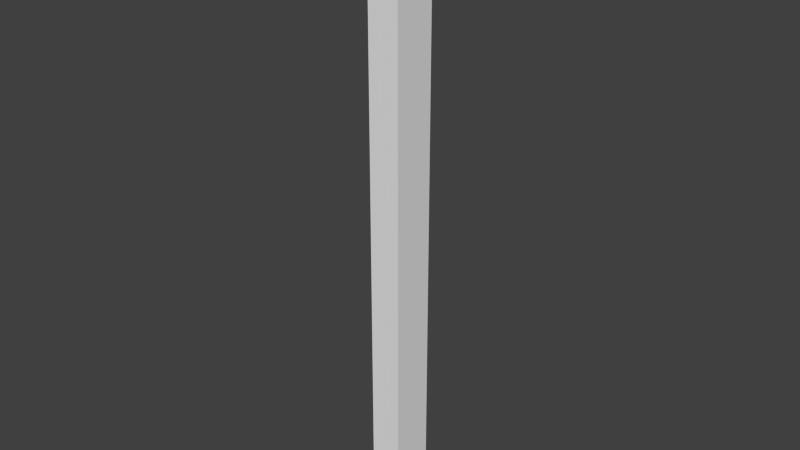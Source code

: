 # Source: pole_collision.blend  (saved by Blender 2.62.0; exported with 4.5.12 LTS)
import bpy
from mathutils import Matrix  # noqa: F401  (used for matrix-valued properties, if any)

bpy.ops.wm.read_factory_settings(use_empty=True)
scene = bpy.context.scene
scene.name = 'Scene'

# ---- collections
col_collection_1 = bpy.data.collections.new('Collection 1'); scene.collection.children.link(col_collection_1)

# ---- world
world_world = bpy.data.worlds.new('World'); scene.world = world_world
world_world.color = (0.05088, 0.05088, 0.05088)
world_world.use_sun_shadow = False
world_world.sun_shadow_jitter_overblur = 0.0
world_world.cycles.sampling_method = 'MANUAL'
world_world.cycles.sample_map_resolution = 256

# ---- meshes
me_cube_002 = bpy.data.meshes.new('Cube.002')
me_cube_002.from_pydata([(1.0, 1.364, -5.96e-08), (1.0, -0.6364, -5.96e-08), (-1.0, -0.6364, -5.96e-08), (-1.0, 1.364, -5.96e-08), (1.0, 1.364, 2.0), (1.0, -0.6364, 2.0), (-1.0, -0.6364, 2.0), (-1.0, 1.364, 2.0)], [], [(0, 1, 2, 3), (4, 7, 6, 5), (0, 4, 5, 1), (1, 5, 6, 2), (2, 6, 7, 3), (4, 0, 3, 7)])
me_cube_002.use_remesh_preserve_volume = False
me_cube_002.use_remesh_preserve_attributes = False
me_cube_002.use_mirror_vertex_groups = False
me_cube_002.update()

# ---- objects
ob_cube = bpy.data.objects.new('Cube', me_cube_002)

# ---- transforms, parenting, visibility, modifiers, constraints
ob_cube.location = (0.0, -9.313e-10, 2.98e-08)
ob_cube.scale = (0.02, 0.0275, 0.3865)
ob_cube.lineart.crease_threshold = 0.0

# ---- collection membership
col_collection_1.objects.link(ob_cube)

# ---- scene / render settings (as saved in the file)
scene.frame_start = 1; scene.frame_end = 250; scene.frame_set(1)
scene.render.engine = 'BLENDER_EEVEE_NEXT'
scene.render.image_settings.color_mode = 'RGB'
scene.render.image_settings.compression = 90
scene.render.resolution_percentage = 50
scene.render.dither_intensity = 0.0
scene.render.bake_margin = 2
scene.render.bake_bias = 0.0
scene.cycles.use_denoising = False
scene.cycles.samples = 10
scene.cycles.sampling_pattern = 'TABULATED_SOBOL'
scene.cycles.light_sampling_threshold = 0.0
scene.cycles.use_adaptive_sampling = False
scene.cycles.use_light_tree = False
scene.cycles.blur_glossy = 0.0
scene.cycles.volume_bounces = 1
scene.cycles.pixel_filter_type = 'GAUSSIAN'
scene.cycles.sample_clamp_indirect = 0.0
scene.view_settings.view_transform = 'Standard'
bpy.context.view_layer.update()

# ---- added for rendering (the .blend has no active camera and no usable light): camera, sun
cam_auto = bpy.data.cameras.new('AutoCamera')
cam_auto.lens = 50.0
cam_auto.sensor_width = 36.0
cam_auto.clip_end = 1000.0
ob_auto_camera = bpy.data.objects.new('AutoCamera', cam_auto)
scene.collection.objects.link(ob_auto_camera)
ob_auto_camera.location = (0.717961, -0.851553, 0.960869)
ob_auto_camera.rotation_euler = (1.09748, -7.21219e-08, 0.694738)
scene.camera = ob_auto_camera
light_auto_sun = bpy.data.lights.new('AutoSun', 'SUN')
light_auto_sun.energy = 3.0
light_auto_sun.angle = 0.0523599
ob_auto_sun = bpy.data.objects.new('AutoSun', light_auto_sun)
scene.collection.objects.link(ob_auto_sun)
ob_auto_sun.rotation_euler = (0.872665, 0.174533, 0.523599)
bpy.context.view_layer.update()
